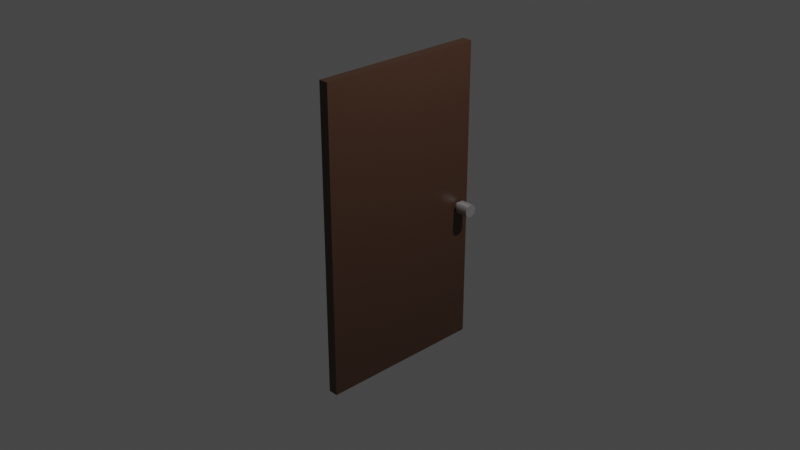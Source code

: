 # Source: door.blend  (saved by Blender 2.90.8; exported with 4.5.12 LTS)
import bpy
from mathutils import Matrix  # noqa: F401  (used for matrix-valued properties, if any)

bpy.ops.wm.read_factory_settings(use_empty=True)
scene = bpy.context.scene
scene.name = 'Scene'

# ---- collections
col_collection = bpy.data.collections.new('Collection'); scene.collection.children.link(col_collection)

# ---- materials (node trees are filled in below, after node groups)
mat_material_001 = bpy.data.materials.new('Material.001')
mat_material_001.use_transparent_shadow = False
mat_material = bpy.data.materials.new('Material')
mat_material.alpha_threshold = 0.0
mat_material.use_transparent_shadow = False
mat_material.line_color = (0.0, 0.0, 0.0, 1.0)

# ---- material node trees
mat_material_001.use_nodes = True; mat_material_001.node_tree.nodes.clear()
_N = mat_material_001.node_tree.nodes; _L = mat_material_001.node_tree.links
n0 = _N.new('ShaderNodeBsdfPrincipled'); n0.name = 'Principled BSDF'; n0.location = (10, 300)
n0.distribution = 'GGX'
n0.subsurface_method = 'BURLEY'
n0.inputs[0].default_value = (0.6075, 0.6075, 0.6075, 1.0)
n0.inputs[1].default_value = 0.7953
n0.inputs[3].default_value = 1.45
n0.inputs[27].default_value = (0.0, 0.0, 0.0, 1.0)
n0.inputs[28].default_value = 1.0
n1 = _N.new('ShaderNodeOutputMaterial'); n1.name = 'Material Output'; n1.location = (300, 300)
_L.new(n0.outputs[0], n1.inputs[0])
n1.is_active_output = True
mat_material.use_nodes = True; mat_material.node_tree.nodes.clear()
_N = mat_material.node_tree.nodes; _L = mat_material.node_tree.links
n0 = _N.new('ShaderNodeOutputMaterial'); n0.name = 'Material Output'; n0.location = (300, 300)
n1 = _N.new('ShaderNodeBsdfPrincipled'); n1.name = 'Principled BSDF'; n1.location = (10, 300)
n1.distribution = 'GGX'
n1.subsurface_method = 'BURLEY'
n1.inputs[0].default_value = (0.07036, 0.03355, 0.01976, 1.0)
n1.inputs[2].default_value = 0.4
n1.inputs[3].default_value = 1.45
n1.inputs[27].default_value = (0.0, 0.0, 0.0, 1.0)
n1.inputs[28].default_value = 1.0
_L.new(n1.outputs[0], n0.inputs[0])
n0.is_active_output = True

# ---- world
world_world = bpy.data.worlds.new('World'); scene.world = world_world
world_world.use_nodes = True; world_world.node_tree.nodes.clear()
_N = world_world.node_tree.nodes; _L = world_world.node_tree.links
n0 = _N.new('ShaderNodeOutputWorld'); n0.name = 'World Output'; n0.location = (300, 300)
n1 = _N.new('ShaderNodeBackground'); n1.name = 'Background'; n1.location = (10, 300)
n1.inputs[0].default_value = (0.05088, 0.05088, 0.05088, 1.0)
_L.new(n1.outputs[0], n0.inputs[0])
n0.is_active_output = True
world_world.color = (0.05088, 0.05088, 0.05088)
world_world.use_sun_shadow = False
world_world.sun_shadow_jitter_overblur = 0.0

# ---- cameras
cam_camera = bpy.data.cameras.new('Camera')
cam_camera.clip_end = 100.0
cam_camera.ortho_scale = 7.314

# ---- lights
light_light = bpy.data.lights.new('Light', 'POINT')
light_light.transmission_factor = 0.0
light_light.energy = 1000.0
light_light.shadow_soft_size = 0.1
light_light.shadow_maximum_resolution = 0.006
light_light.use_absolute_resolution = True

# ---- meshes
me_cylinder = bpy.data.meshes.new('Cylinder')
me_cylinder.from_pydata([(-1.37e-07, 0.6413, -1.0), (0.0, 1.0, 1.0), (0.1251, 0.629, -1.0), (0.1951, 0.9808, 1.0), (0.2454, 0.5925, -1.0), (0.3827, 0.9239, 1.0), (0.3563, 0.5332, -1.0), (0.5556, 0.8315, 1.0), (0.4535, 0.4535, -1.0), (0.7071, 0.7071, 1.0), (0.5332, 0.3563, -1.0), (0.8315, 0.5556, 1.0), (0.5925, 0.2454, -1.0), (0.9239, 0.3827, 1.0), (0.629, 0.1251, -1.0), (0.9808, 0.1951, 1.0), (0.6413, 2.045e-08, -1.0), (1.0, 7.55e-08, 1.0), (0.629, -0.1251, -1.0), (0.9808, -0.1951, 1.0), (0.5925, -0.2454, -1.0), (0.9239, -0.3827, 1.0), (0.5332, -0.3563, -1.0), (0.8315, -0.5556, 1.0), (0.4535, -0.4535, -1.0), (0.7071, -0.7071, 1.0), (0.3563, -0.5332, -1.0), (0.5556, -0.8315, 1.0), (0.2454, -0.5925, -1.0), (0.3827, -0.9239, 1.0), (0.1251, -0.629, -1.0), (0.1951, -0.9808, 1.0), (-2.157e-07, -0.6413, -1.0), (-3.258e-07, -1.0, 1.0), (-0.1251, -0.629, -1.0), (-0.1951, -0.9808, 1.0), (-0.2454, -0.5925, -1.0), (-0.3827, -0.9239, 1.0), (-0.3563, -0.5332, -1.0), (-0.5556, -0.8315, 1.0), (-0.4535, -0.4535, -1.0), (-0.7071, -0.7071, 1.0), (-0.5332, -0.3563, -1.0), (-0.8315, -0.5556, 1.0), (-0.5925, -0.2454, -1.0), (-0.9239, -0.3827, 1.0), (-0.629, -0.1251, -1.0), (-0.9808, -0.1951, 1.0), (-0.6413, 6.38e-07, -1.0), (-1.0, 9.656e-07, 1.0), (-0.629, 0.1251, -1.0), (-0.9808, 0.1951, 1.0), (-0.5925, 0.2454, -1.0), (-0.9239, 0.3827, 1.0), (-0.5332, 0.3563, -1.0), (-0.8315, 0.5556, 1.0), (-0.4535, 0.4535, -1.0), (-0.7071, 0.7071, 1.0), (-0.3563, 0.5332, -1.0), (-0.5556, 0.8315, 1.0), (-0.2454, 0.5925, -1.0), (-0.3827, 0.9239, 1.0), (-0.1251, 0.629, -1.0), (-0.1951, 0.9808, 1.0), (0.0, 1.0, -1.0), (0.1951, 0.9808, -1.0), (0.3827, 0.9239, -1.0), (0.5556, 0.8315, -1.0), (0.7071, 0.7071, -1.0), (0.8315, 0.5556, -1.0), (0.9239, 0.3827, -1.0), (0.9808, 0.1951, -1.0), (1.0, 7.55e-08, -1.0), (0.9808, -0.1951, -1.0), (0.9239, -0.3827, -1.0), (0.8315, -0.5556, -1.0), (0.7071, -0.7071, -1.0), (0.5556, -0.8315, -1.0), (0.3827, -0.9239, -1.0), (0.1951, -0.9808, -1.0), (-3.258e-07, -1.0, -1.0), (-0.1951, -0.9808, -1.0), (-0.3827, -0.9239, -1.0), (-0.5556, -0.8315, -1.0), (-0.7071, -0.7071, -1.0), (-0.8315, -0.5556, -1.0), (-0.9239, -0.3827, -1.0), (-0.9808, -0.1951, -1.0), (-1.0, 9.656e-07, -1.0), (-0.9808, 0.1951, -1.0), (-0.9239, 0.3827, -1.0), (-0.8315, 0.5556, -1.0), (-0.7071, 0.7071, -1.0), (-0.5556, 0.8315, -1.0), (-0.3827, 0.9239, -1.0), (-0.1951, 0.9808, -1.0), (-4.43e-08, 0.6413, -2.33), (0.1251, 0.629, -2.33), (0.2454, 0.5925, -2.33), (0.3563, 0.5332, -2.33), (0.4535, 0.4535, -2.33), (0.5332, 0.3563, -2.33), (0.5925, 0.2454, -2.33), (0.629, 0.1251, -2.33), (0.6413, 2.045e-08, -2.33), (0.629, -0.1251, -2.33), (0.5925, -0.2454, -2.33), (0.5332, -0.3563, -2.33), (0.4535, -0.4535, -2.33), (0.3563, -0.5332, -2.33), (0.2454, -0.5925, -2.33), (0.1251, -0.629, -2.33), (-1.231e-07, -0.6413, -2.33), (-0.1251, -0.629, -2.33), (-0.2454, -0.5925, -2.33), (-0.3563, -0.5332, -2.33), (-0.4535, -0.4535, -2.33), (-0.5332, -0.3563, -2.33), (-0.5925, -0.2454, -2.33), (-0.629, -0.1251, -2.33), (-0.6413, 6.38e-07, -2.33), (-0.629, 0.1251, -2.33), (-0.5925, 0.2454, -2.33), (-0.5332, 0.3563, -2.33), (-0.4535, 0.4535, -2.33), (-0.3563, 0.5332, -2.33), (-0.2454, 0.5925, -2.33), (-0.1251, 0.629, -2.33), (-25.47, 1.72, -1.493), (22.49, 1.72, -1.493), (-25.47, -24.88, -1.493), (22.49, -24.88, -1.493), (-25.47, 1.72, -3.022), (22.49, 1.72, -3.022), (-25.47, -24.88, -3.022), (22.49, -24.88, -3.022), (-4.592e-07, -0.6402, -3.946), (-3.222e-07, -1.001, -5.945), (0.1251, -0.6279, -3.946), (0.1951, -0.9819, -5.945), (0.2454, -0.5914, -3.946), (0.3827, -0.925, -5.945), (0.3563, -0.5321, -3.946), (0.5556, -0.8326, -5.945), (0.4535, -0.4524, -3.946), (0.7071, -0.7082, -5.946), (0.5332, -0.3552, -3.946), (0.8315, -0.5567, -5.946), (0.5925, -0.2443, -3.946), (0.9239, -0.3838, -5.946), (0.629, -0.124, -3.946), (0.9808, -0.1962, -5.946), (0.6413, 0.001114, -3.946), (1.0, -0.001112, -5.946), (0.629, 0.1262, -3.947), (0.9808, 0.194, -5.947), (0.5925, 0.2465, -3.947), (0.9239, 0.3816, -5.947), (0.5332, 0.3574, -3.947), (0.8315, 0.5545, -5.947), (0.4535, 0.4546, -3.947), (0.7071, 0.706, -5.947), (0.3563, 0.5343, -3.947), (0.5556, 0.8304, -5.947), (0.2454, 0.5936, -3.947), (0.3827, 0.9228, -5.947), (0.1251, 0.6301, -3.947), (0.1951, 0.9797, -5.947), (-5.38e-07, 0.6424, -3.947), (-6.481e-07, 0.9989, -5.947), (-0.1251, 0.6301, -3.947), (-0.1951, 0.9797, -5.947), (-0.2454, 0.5936, -3.947), (-0.3827, 0.9228, -5.947), (-0.3563, 0.5343, -3.947), (-0.5556, 0.8304, -5.947), (-0.4535, 0.4546, -3.947), (-0.7071, 0.706, -5.947), (-0.5332, 0.3574, -3.947), (-0.8315, 0.5545, -5.947), (-0.5925, 0.2465, -3.947), (-0.9239, 0.3816, -5.947), (-0.629, 0.1262, -3.947), (-0.9808, 0.194, -5.947), (-0.6413, 0.001113, -3.946), (-1.0, -0.001113, -5.946), (-0.629, -0.124, -3.946), (-0.9808, -0.1962, -5.946), (-0.5925, -0.2443, -3.946), (-0.9239, -0.3838, -5.946), (-0.5332, -0.3552, -3.946), (-0.8315, -0.5567, -5.946), (-0.4535, -0.4524, -3.946), (-0.7071, -0.7082, -5.946), (-0.3563, -0.5321, -3.946), (-0.5556, -0.8326, -5.945), (-0.2454, -0.5914, -3.946), (-0.3827, -0.925, -5.945), (-0.1251, -0.6279, -3.946), (-0.1951, -0.9819, -5.945), (-3.222e-07, -0.9989, -3.945), (0.1951, -0.9797, -3.945), (0.3827, -0.9228, -3.945), (0.5556, -0.8304, -3.945), (0.7071, -0.706, -3.946), (0.8315, -0.5545, -3.946), (0.9239, -0.3816, -3.946), (0.9808, -0.194, -3.946), (1.0, 0.001114, -3.946), (0.9808, 0.1962, -3.947), (0.9239, 0.3838, -3.947), (0.8315, 0.5567, -3.947), (0.7071, 0.7082, -3.947), (0.5556, 0.8326, -3.947), (0.3827, 0.925, -3.947), (0.1951, 0.9819, -3.947), (-6.481e-07, 1.001, -3.947), (-0.1951, 0.9819, -3.947), (-0.3827, 0.925, -3.947), (-0.5556, 0.8326, -3.947), (-0.7071, 0.7082, -3.947), (-0.8315, 0.5567, -3.947), (-0.9239, 0.3838, -3.947), (-0.9808, 0.1962, -3.947), (-1.0, 0.001113, -3.946), (-0.9808, -0.194, -3.946), (-0.9239, -0.3816, -3.946), (-0.8315, -0.5545, -3.946), (-0.7071, -0.706, -3.946), (-0.5556, -0.8304, -3.945), (-0.3827, -0.9228, -3.945), (-0.1951, -0.9797, -3.945), (-3.665e-07, -0.6387, -2.615), (0.1251, -0.6264, -2.615), (0.2454, -0.5899, -2.615), (0.3563, -0.5306, -2.615), (0.4535, -0.4509, -2.615), (0.5332, -0.3537, -2.616), (0.5925, -0.2428, -2.616), (0.629, -0.1225, -2.616), (0.6413, 0.002594, -2.616), (0.629, 0.1277, -2.616), (0.5925, 0.248, -2.616), (0.5332, 0.3589, -2.616), (0.4535, 0.4561, -2.616), (0.3563, 0.5358, -2.616), (0.2454, 0.5951, -2.617), (0.1251, 0.6316, -2.617), (-4.453e-07, 0.6439, -2.617), (-0.1251, 0.6316, -2.617), (-0.2454, 0.5951, -2.617), (-0.3563, 0.5358, -2.616), (-0.4535, 0.4561, -2.616), (-0.5332, 0.3589, -2.616), (-0.5925, 0.248, -2.616), (-0.629, 0.1277, -2.616), (-0.6413, 0.002594, -2.616), (-0.629, -0.1225, -2.616), (-0.5925, -0.2428, -2.616), (-0.5332, -0.3537, -2.616), (-0.4535, -0.4509, -2.615), (-0.3563, -0.5306, -2.615), (-0.2454, -0.5899, -2.615), (-0.1251, -0.6264, -2.615)], [], [(64, 1, 3, 65), (65, 3, 5, 66), (66, 5, 7, 67), (67, 7, 9, 68), (68, 9, 11, 69), (69, 11, 13, 70), (70, 13, 15, 71), (71, 15, 17, 72), (72, 17, 19, 73), (73, 19, 21, 74), (74, 21, 23, 75), (75, 23, 25, 76), (76, 25, 27, 77), (77, 27, 29, 78), (78, 29, 31, 79), (79, 31, 33, 80), (80, 33, 35, 81), (81, 35, 37, 82), (82, 37, 39, 83), (83, 39, 41, 84), (84, 41, 43, 85), (85, 43, 45, 86), (86, 45, 47, 87), (87, 47, 49, 88), (88, 49, 51, 89), (89, 51, 53, 90), (90, 53, 55, 91), (91, 55, 57, 92), (92, 57, 59, 93), (93, 59, 61, 94), (3, 1, 63, 61, 59, 57, 55, 53, 51, 49, 47, 45, 43, 41, 39, 37, 35, 33, 31, 29, 27, 25, 23, 21, 19, 17, 15, 13, 11, 9, 7, 5), (94, 61, 63, 95), (95, 63, 1, 64), (62, 0, 96, 127), (2, 0, 64, 65), (4, 2, 65, 66), (6, 4, 66, 67), (8, 6, 67, 68), (10, 8, 68, 69), (12, 10, 69, 70), (14, 12, 70, 71), (16, 14, 71, 72), (18, 16, 72, 73), (20, 18, 73, 74), (22, 20, 74, 75), (24, 22, 75, 76), (26, 24, 76, 77), (28, 26, 77, 78), (30, 28, 78, 79), (32, 30, 79, 80), (34, 32, 80, 81), (36, 34, 81, 82), (38, 36, 82, 83), (40, 38, 83, 84), (42, 40, 84, 85), (44, 42, 85, 86), (46, 44, 86, 87), (48, 46, 87, 88), (50, 48, 88, 89), (52, 50, 89, 90), (54, 52, 90, 91), (56, 54, 91, 92), (58, 56, 92, 93), (60, 58, 93, 94), (62, 60, 94, 95), (0, 62, 95, 64), (96, 97, 98, 99, 100, 101, 102, 103, 104, 105, 106, 107, 108, 109, 110, 111, 112, 113, 114, 115, 116, 117, 118, 119, 120, 121, 122, 123, 124, 125, 126, 127), (36, 38, 115, 114), (10, 12, 102, 101), (38, 40, 116, 115), (12, 14, 103, 102), (40, 42, 117, 116), (14, 16, 104, 103), (42, 44, 118, 117), (16, 18, 105, 104), (44, 46, 119, 118), (18, 20, 106, 105), (46, 48, 120, 119), (20, 22, 107, 106), (48, 50, 121, 120), (22, 24, 108, 107), (50, 52, 122, 121), (24, 26, 109, 108), (52, 54, 123, 122), (26, 28, 110, 109), (0, 2, 97, 96), (54, 56, 124, 123), (28, 30, 111, 110), (2, 4, 98, 97), (56, 58, 125, 124), (30, 32, 112, 111), (4, 6, 99, 98), (58, 60, 126, 125), (32, 34, 113, 112), (6, 8, 100, 99), (60, 62, 127, 126), (34, 36, 114, 113), (8, 10, 101, 100), (128, 132, 134, 130), (131, 130, 134, 135), (135, 134, 132, 133), (133, 129, 131, 135), (129, 128, 130, 131), (133, 132, 128, 129), (200, 137, 139, 201), (201, 139, 141, 202), (202, 141, 143, 203), (203, 143, 145, 204), (204, 145, 147, 205), (205, 147, 149, 206), (206, 149, 151, 207), (207, 151, 153, 208), (208, 153, 155, 209), (209, 155, 157, 210), (210, 157, 159, 211), (211, 159, 161, 212), (212, 161, 163, 213), (213, 163, 165, 214), (214, 165, 167, 215), (215, 167, 169, 216), (216, 169, 171, 217), (217, 171, 173, 218), (218, 173, 175, 219), (219, 175, 177, 220), (220, 177, 179, 221), (221, 179, 181, 222), (222, 181, 183, 223), (223, 183, 185, 224), (224, 185, 187, 225), (225, 187, 189, 226), (226, 189, 191, 227), (227, 191, 193, 228), (228, 193, 195, 229), (229, 195, 197, 230), (139, 137, 199, 197, 195, 193, 191, 189, 187, 185, 183, 181, 179, 177, 175, 173, 171, 169, 167, 165, 163, 161, 159, 157, 155, 153, 151, 149, 147, 145, 143, 141), (230, 197, 199, 231), (231, 199, 137, 200), (198, 136, 232, 263), (138, 136, 200, 201), (140, 138, 201, 202), (142, 140, 202, 203), (144, 142, 203, 204), (146, 144, 204, 205), (148, 146, 205, 206), (150, 148, 206, 207), (152, 150, 207, 208), (154, 152, 208, 209), (156, 154, 209, 210), (158, 156, 210, 211), (160, 158, 211, 212), (162, 160, 212, 213), (164, 162, 213, 214), (166, 164, 214, 215), (168, 166, 215, 216), (170, 168, 216, 217), (172, 170, 217, 218), (174, 172, 218, 219), (176, 174, 219, 220), (178, 176, 220, 221), (180, 178, 221, 222), (182, 180, 222, 223), (184, 182, 223, 224), (186, 184, 224, 225), (188, 186, 225, 226), (190, 188, 226, 227), (192, 190, 227, 228), (194, 192, 228, 229), (196, 194, 229, 230), (198, 196, 230, 231), (136, 198, 231, 200), (232, 233, 234, 235, 236, 237, 238, 239, 240, 241, 242, 243, 244, 245, 246, 247, 248, 249, 250, 251, 252, 253, 254, 255, 256, 257, 258, 259, 260, 261, 262, 263), (172, 174, 251, 250), (146, 148, 238, 237), (174, 176, 252, 251), (148, 150, 239, 238), (176, 178, 253, 252), (150, 152, 240, 239), (178, 180, 254, 253), (152, 154, 241, 240), (180, 182, 255, 254), (154, 156, 242, 241), (182, 184, 256, 255), (156, 158, 243, 242), (184, 186, 257, 256), (158, 160, 244, 243), (186, 188, 258, 257), (160, 162, 245, 244), (188, 190, 259, 258), (162, 164, 246, 245), (136, 138, 233, 232), (190, 192, 260, 259), (164, 166, 247, 246), (138, 140, 234, 233), (192, 194, 261, 260), (166, 168, 248, 247), (140, 142, 235, 234), (194, 196, 262, 261), (168, 170, 249, 248), (142, 144, 236, 235), (196, 198, 263, 262), (170, 172, 250, 249), (144, 146, 237, 236)])
me_cylinder.polygons.foreach_set('material_index', [0, 0, 0, 0, 0, 0, 0, 0, 0, 0, 0, 0, 0, 0, 0, 0, 0, 0, 0, 0, 0, 0, 0, 0, 0, 0, 0, 0, 0, 0, 0, 0, 0, 0, 0, 0, 0, 0, 0, 0, 0, 0, 0, 0, 0, 0, 0, 0, 0, 0, 0, 0, 0, 0, 0, 0, 0, 0, 0, 0, 0, 0, 0, 0, 0, 0, 0, 0, 0, 0, 0, 0, 0, 0, 0, 0, 0, 0, 0, 0, 0, 0, 0, 0, 0, 0, 0, 0, 0, 0, 0, 0, 0, 0, 0, 0, 0, 0, 1, 1, 1, 1, 1, 1, 0, 0, 0, 0, 0, 0, 0, 0, 0, 0, 0, 0, 0, 0, 0, 0, 0, 0, 0, 0, 0, 0, 0, 0, 0, 0, 0, 0, 0, 0, 0, 0, 0, 0, 0, 0, 0, 0, 0, 0, 0, 0, 0, 0, 0, 0, 0, 0, 0, 0, 0, 0, 0, 0, 0, 0, 0, 0, 0, 0, 0, 0, 0, 0, 0, 0, 0, 0, 0, 0, 0, 0, 0, 0, 0, 0, 0, 0, 0, 0, 0, 0, 0, 0, 0, 0, 0, 0, 0, 0, 0, 0, 0, 0, 0, 0, 0, 0])
_uv = me_cylinder.uv_layers.new(name='UVMap')
_uv.uv.foreach_set('vector', [1.0, 0.5, 1.0, 1.0, 0.9688, 1.0, 0.9688, 0.5, 0.9688, 0.5, 0.9688, 1.0, 0.9375, 1.0, 0.9375, 0.5, 0.9375, 0.5, 0.9375, 1.0, 0.9062, 1.0, 0.9062, 0.5, 0.9062, 0.5, 0.9062, 1.0, 0.875, 1.0, 0.875, 0.5, 0.875, 0.5, 0.875, 1.0, 0.8438, 1.0, 0.8438, 0.5, 0.8438, 0.5, 0.8438, 1.0, 0.8125, 1.0, 0.8125, 0.5, 0.8125, 0.5, 0.8125, 1.0, 0.7812, 1.0, 0.7812, 0.5, 0.7812, 0.5, 0.7812, 1.0, 0.75, 1.0, 0.75, 0.5, 0.75, 0.5, 0.75, 1.0, 0.7188, 1.0, 0.7188, 0.5, 0.7188, 0.5, 0.7188, 1.0, 0.6875, 1.0, 0.6875, 0.5, 0.6875, 0.5, 0.6875, 1.0, 0.6562, 1.0, 0.6562, 0.5, 0.6562, 0.5, 0.6562, 1.0, 0.625, 1.0, 0.625, 0.5, 0.625, 0.5, 0.625, 1.0, 0.5938, 1.0, 0.5938, 0.5, 0.5938, 0.5, 0.5938, 1.0, 0.5625, 1.0, 0.5625, 0.5, 0.5625, 0.5, 0.5625, 1.0, 0.5312, 1.0, 0.5312, 0.5, 0.5312, 0.5, 0.5312, 1.0, 0.5, 1.0, 0.5, 0.5, 0.5, 0.5, 0.5, 1.0, 0.4688, 1.0, 0.4688, 0.5, 0.4688, 0.5, 0.4688, 1.0, 0.4375, 1.0, 0.4375, 0.5, 0.4375, 0.5, 0.4375, 1.0, 0.4062, 1.0, 0.4062, 0.5, 0.4062, 0.5, 0.4062, 1.0, 0.375, 1.0, 0.375, 0.5, 0.375, 0.5, 0.375, 1.0, 0.3438, 1.0, 0.3438, 0.5, 0.3438, 0.5, 0.3438, 1.0, 0.3125, 1.0, 0.3125, 0.5, 0.3125, 0.5, 0.3125, 1.0, 0.2812, 1.0, 0.2812, 0.5, 0.2812, 0.5, 0.2812, 1.0, 0.25, 1.0, 0.25, 0.5, 0.25, 0.5, 0.25, 1.0, 0.2188, 1.0, 0.2188, 0.5, 0.2188, 0.5, 0.2188, 1.0, 0.1875, 1.0, 0.1875, 0.5, 0.1875, 0.5, 0.1875, 1.0, 0.1562, 1.0, 0.1562, 0.5, 0.1562, 0.5, 0.1562, 1.0, 0.125, 1.0, 0.125, 0.5, 0.125, 0.5, 0.125, 1.0, 0.09375, 1.0, 0.09375, 0.5, 0.09375, 0.5, 0.09375, 1.0, 0.0625, 1.0, 0.0625, 0.5, 0.2968, 0.4854, 0.25, 0.49, 0.2032, 0.4854, 0.1582, 0.4717, 0.1167, 0.4496, 0.08029, 0.4197, 0.05045, 0.3833, 0.02827, 0.3418, 0.01461, 0.2968, 0.01, 0.25, 0.01461, 0.2032, 0.02827, 0.1582, 0.05045, 0.1167, 0.08029, 0.08029, 0.1167, 0.05045, 0.1582, 0.02827, 0.2032, 0.01461, 0.25, 0.01, 0.2968, 0.01461, 0.3418, 0.02827, 0.3833, 0.05045, 0.4197, 0.08029, 0.4496, 0.1167, 0.4717, 0.1582, 0.4854, 0.2032, 0.49, 0.25, 0.4854, 0.2968, 0.4717, 0.3418, 0.4496, 0.3833, 0.4197, 0.4197, 0.3833, 0.4496, 0.3418, 0.4717, 0.0625, 0.5, 0.0625, 1.0, 0.03125, 1.0, 0.03125, 0.5, 0.03125, 0.5, 0.03125, 1.0, 0.0, 1.0, 0.0, 0.5, 0.72, 0.401, 0.75, 0.4039, 0.75, 0.4039, 0.72, 0.401, 0.78, 0.401, 0.75, 0.4039, 0.75, 0.49, 0.7968, 0.4854, 0.8089, 0.3922, 0.78, 0.401, 0.7968, 0.4854, 0.8418, 0.4717, 0.8355, 0.378, 0.8089, 0.3922, 0.8418, 0.4717, 0.8833, 0.4496, 0.8588, 0.3588, 0.8355, 0.378, 0.8833, 0.4496, 0.9197, 0.4197, 0.878, 0.3355, 0.8588, 0.3588, 0.9197, 0.4197, 0.9496, 0.3833, 0.8922, 0.3089, 0.878, 0.3355, 0.9496, 0.3833, 0.9717, 0.3418, 0.901, 0.28, 0.8922, 0.3089, 0.9717, 0.3418, 0.9854, 0.2968, 0.9039, 0.25, 0.901, 0.28, 0.9854, 0.2968, 0.99, 0.25, 0.901, 0.22, 0.9039, 0.25, 0.99, 0.25, 0.9854, 0.2032, 0.8922, 0.1911, 0.901, 0.22, 0.9854, 0.2032, 0.9717, 0.1582, 0.878, 0.1645, 0.8922, 0.1911, 0.9717, 0.1582, 0.9496, 0.1167, 0.8588, 0.1412, 0.878, 0.1645, 0.9496, 0.1167, 0.9197, 0.08029, 0.8355, 0.122, 0.8588, 0.1412, 0.9197, 0.08029, 0.8833, 0.05045, 0.8089, 0.1078, 0.8355, 0.122, 0.8833, 0.05045, 0.8418, 0.02827, 0.78, 0.09904, 0.8089, 0.1078, 0.8418, 0.02827, 0.7968, 0.01461, 0.75, 0.09609, 0.78, 0.09904, 0.7968, 0.01461, 0.75, 0.01, 0.72, 0.09904, 0.75, 0.09609, 0.75, 0.01, 0.7032, 0.01461, 0.6911, 0.1078, 0.72, 0.09904, 0.7032, 0.01461, 0.6582, 0.02827, 0.6645, 0.122, 0.6911, 0.1078, 0.6582, 0.02827, 0.6167, 0.05045, 0.6412, 0.1412, 0.6645, 0.122, 0.6167, 0.05045, 0.5803, 0.08029, 0.622, 0.1645, 0.6412, 0.1412, 0.5803, 0.08029, 0.5504, 0.1167, 0.6078, 0.1911, 0.622, 0.1645, 0.5504, 0.1167, 0.5283, 0.1582, 0.599, 0.22, 0.6078, 0.1911, 0.5283, 0.1582, 0.5146, 0.2032, 0.5961, 0.25, 0.599, 0.22, 0.5146, 0.2032, 0.51, 0.25, 0.599, 0.28, 0.5961, 0.25, 0.51, 0.25, 0.5146, 0.2968, 0.6078, 0.3089, 0.599, 0.28, 0.5146, 0.2968, 0.5283, 0.3418, 0.622, 0.3355, 0.6078, 0.3089, 0.5283, 0.3418, 0.5504, 0.3833, 0.6412, 0.3588, 0.622, 0.3355, 0.5504, 0.3833, 0.5803, 0.4197, 0.6645, 0.378, 0.6412, 0.3588, 0.5803, 0.4197, 0.6167, 0.4496, 0.6911, 0.3922, 0.6645, 0.378, 0.6167, 0.4496, 0.6582, 0.4717, 0.72, 0.401, 0.6911, 0.3922, 0.6582, 0.4717, 0.7032, 0.4854, 0.75, 0.4039, 0.72, 0.401, 0.7032, 0.4854, 0.75, 0.49, 0.75, 0.4039, 0.78, 0.401, 0.8089, 0.3922, 0.8355, 0.378, 0.8588, 0.3588, 0.878, 0.3355, 0.8922, 0.3089, 0.901, 0.28, 0.9039, 0.25, 0.901, 0.22, 0.8922, 0.1911, 0.878, 0.1645, 0.8588, 0.1412, 0.8355, 0.122, 0.8089, 0.1078, 0.78, 0.09904, 0.75, 0.09609, 0.72, 0.09904, 0.6911, 0.1078, 0.6645, 0.122, 0.6412, 0.1412, 0.622, 0.1645, 0.6078, 0.1911, 0.599, 0.22, 0.5961, 0.25, 0.599, 0.28, 0.6078, 0.3089, 0.622, 0.3355, 0.6412, 0.3588, 0.6645, 0.378, 0.6911, 0.3922, 0.72, 0.401, 0.6911, 0.1078, 0.6645, 0.122, 0.6645, 0.122, 0.6911, 0.1078, 0.878, 0.3355, 0.8922, 0.3089, 0.8922, 0.3089, 0.878, 0.3355, 0.6645, 0.122, 0.6412, 0.1412, 0.6412, 0.1412, 0.6645, 0.122, 0.8922, 0.3089, 0.901, 0.28, 0.901, 0.28, 0.8922, 0.3089, 0.6412, 0.1412, 0.622, 0.1645, 0.622, 0.1645, 0.6412, 0.1412, 0.901, 0.28, 0.9039, 0.25, 0.9039, 0.25, 0.901, 0.28, 0.622, 0.1645, 0.6078, 0.1911, 0.6078, 0.1911, 0.622, 0.1645, 0.9039, 0.25, 0.901, 0.22, 0.901, 0.22, 0.9039, 0.25, 0.6078, 0.1911, 0.599, 0.22, 0.599, 0.22, 0.6078, 0.1911, 0.901, 0.22, 0.8922, 0.1911, 0.8922, 0.1911, 0.901, 0.22, 0.599, 0.22, 0.5961, 0.25, 0.5961, 0.25, 0.599, 0.22, 0.8922, 0.1911, 0.878, 0.1645, 0.878, 0.1645, 0.8922, 0.1911, 0.5961, 0.25, 0.599, 0.28, 0.599, 0.28, 0.5961, 0.25, 0.878, 0.1645, 0.8588, 0.1412, 0.8588, 0.1412, 0.878, 0.1645, 0.599, 0.28, 0.6078, 0.3089, 0.6078, 0.3089, 0.599, 0.28, 0.8588, 0.1412, 0.8355, 0.122, 0.8355, 0.122, 0.8588, 0.1412, 0.6078, 0.3089, 0.622, 0.3355, 0.622, 0.3355, 0.6078, 0.3089, 0.8355, 0.122, 0.8089, 0.1078, 0.8089, 0.1078, 0.8355, 0.122, 0.75, 0.4039, 0.78, 0.401, 0.78, 0.401, 0.75, 0.4039, 0.622, 0.3355, 0.6412, 0.3588, 0.6412, 0.3588, 0.622, 0.3355, 0.8089, 0.1078, 0.78, 0.09904, 0.78, 0.09904, 0.8089, 0.1078, 0.78, 0.401, 0.8089, 0.3922, 0.8089, 0.3922, 0.78, 0.401, 0.6412, 0.3588, 0.6645, 0.378, 0.6645, 0.378, 0.6412, 0.3588, 0.78, 0.09904, 0.75, 0.09609, 0.75, 0.09609, 0.78, 0.09904, 0.8089, 0.3922, 0.8355, 0.378, 0.8355, 0.378, 0.8089, 0.3922, 0.6645, 0.378, 0.6911, 0.3922, 0.6911, 0.3922, 0.6645, 0.378, 0.75, 0.09609, 0.72, 0.09904, 0.72, 0.09904, 0.75, 0.09609, 0.8355, 0.378, 0.8588, 0.3588, 0.8588, 0.3588, 0.8355, 0.378, 0.6911, 0.3922, 0.72, 0.401, 0.72, 0.401, 0.6911, 0.3922, 0.72, 0.09904, 0.6911, 0.1078, 0.6911, 0.1078, 0.72, 0.09904, 0.8588, 0.3588, 0.878, 0.3355, 0.878, 0.3355, 0.8588, 0.3588, 0.625, 0.5, 0.875, 0.5, 0.875, 0.75, 0.625, 0.75, 0.375, 0.75, 0.625, 0.75, 0.625, 1.0, 0.375, 1.0, 0.375, 0.0, 0.625, 0.0, 0.625, 0.25, 0.375, 0.25, 0.125, 0.5, 0.375, 0.5, 0.375, 0.75, 0.125, 0.75, 0.375, 0.5, 0.625, 0.5, 0.625, 0.75, 0.375, 0.75, 0.375, 0.25, 0.625, 0.25, 0.625, 0.5, 0.375, 0.5, 1.0, 0.5, 1.0, 1.0, 0.9688, 1.0, 0.9688, 0.5, 0.9688, 0.5, 0.9688, 1.0, 0.9375, 1.0, 0.9375, 0.5, 0.9375, 0.5, 0.9375, 1.0, 0.9062, 1.0, 0.9062, 0.5, 0.9062, 0.5, 0.9062, 1.0, 0.875, 1.0, 0.875, 0.5, 0.875, 0.5, 0.875, 1.0, 0.8438, 1.0, 0.8438, 0.5, 0.8438, 0.5, 0.8438, 1.0, 0.8125, 1.0, 0.8125, 0.5, 0.8125, 0.5, 0.8125, 1.0, 0.7812, 1.0, 0.7812, 0.5, 0.7812, 0.5, 0.7812, 1.0, 0.75, 1.0, 0.75, 0.5, 0.75, 0.5, 0.75, 1.0, 0.7188, 1.0, 0.7188, 0.5, 0.7188, 0.5, 0.7188, 1.0, 0.6875, 1.0, 0.6875, 0.5, 0.6875, 0.5, 0.6875, 1.0, 0.6562, 1.0, 0.6562, 0.5, 0.6562, 0.5, 0.6562, 1.0, 0.625, 1.0, 0.625, 0.5, 0.625, 0.5, 0.625, 1.0, 0.5938, 1.0, 0.5938, 0.5, 0.5938, 0.5, 0.5938, 1.0, 0.5625, 1.0, 0.5625, 0.5, 0.5625, 0.5, 0.5625, 1.0, 0.5312, 1.0, 0.5312, 0.5, 0.5312, 0.5, 0.5312, 1.0, 0.5, 1.0, 0.5, 0.5, 0.5, 0.5, 0.5, 1.0, 0.4688, 1.0, 0.4688, 0.5, 0.4688, 0.5, 0.4688, 1.0, 0.4375, 1.0, 0.4375, 0.5, 0.4375, 0.5, 0.4375, 1.0, 0.4062, 1.0, 0.4062, 0.5, 0.4062, 0.5, 0.4062, 1.0, 0.375, 1.0, 0.375, 0.5, 0.375, 0.5, 0.375, 1.0, 0.3438, 1.0, 0.3438, 0.5, 0.3438, 0.5, 0.3438, 1.0, 0.3125, 1.0, 0.3125, 0.5, 0.3125, 0.5, 0.3125, 1.0, 0.2812, 1.0, 0.2812, 0.5, 0.2812, 0.5, 0.2812, 1.0, 0.25, 1.0, 0.25, 0.5, 0.25, 0.5, 0.25, 1.0, 0.2188, 1.0, 0.2188, 0.5, 0.2188, 0.5, 0.2188, 1.0, 0.1875, 1.0, 0.1875, 0.5, 0.1875, 0.5, 0.1875, 1.0, 0.1562, 1.0, 0.1562, 0.5, 0.1562, 0.5, 0.1562, 1.0, 0.125, 1.0, 0.125, 0.5, 0.125, 0.5, 0.125, 1.0, 0.09375, 1.0, 0.09375, 0.5, 0.09375, 0.5, 0.09375, 1.0, 0.0625, 1.0, 0.0625, 0.5, 0.2968, 0.4854, 0.25, 0.49, 0.2032, 0.4854, 0.1582, 0.4717, 0.1167, 0.4496, 0.08029, 0.4197, 0.05045, 0.3833, 0.02827, 0.3418, 0.01461, 0.2968, 0.01, 0.25, 0.01461, 0.2032, 0.02827, 0.1582, 0.05045, 0.1167, 0.08029, 0.08029, 0.1167, 0.05045, 0.1582, 0.02827, 0.2032, 0.01461, 0.25, 0.01, 0.2968, 0.01461, 0.3418, 0.02827, 0.3833, 0.05045, 0.4197, 0.08029, 0.4496, 0.1167, 0.4717, 0.1582, 0.4854, 0.2032, 0.49, 0.25, 0.4854, 0.2968, 0.4717, 0.3418, 0.4496, 0.3833, 0.4197, 0.4197, 0.3833, 0.4496, 0.3418, 0.4717, 0.0625, 0.5, 0.0625, 1.0, 0.03125, 1.0, 0.03125, 0.5, 0.03125, 0.5, 0.03125, 1.0, 0.0, 1.0, 0.0, 0.5, 0.72, 0.401, 0.75, 0.4039, 0.75, 0.4039, 0.72, 0.401, 0.78, 0.401, 0.75, 0.4039, 0.75, 0.49, 0.7968, 0.4854, 0.8089, 0.3922, 0.78, 0.401, 0.7968, 0.4854, 0.8418, 0.4717, 0.8355, 0.378, 0.8089, 0.3922, 0.8418, 0.4717, 0.8833, 0.4496, 0.8588, 0.3588, 0.8355, 0.378, 0.8833, 0.4496, 0.9197, 0.4197, 0.878, 0.3355, 0.8588, 0.3588, 0.9197, 0.4197, 0.9496, 0.3833, 0.8922, 0.3089, 0.878, 0.3355, 0.9496, 0.3833, 0.9717, 0.3418, 0.901, 0.28, 0.8922, 0.3089, 0.9717, 0.3418, 0.9854, 0.2968, 0.9039, 0.25, 0.901, 0.28, 0.9854, 0.2968, 0.99, 0.25, 0.901, 0.22, 0.9039, 0.25, 0.99, 0.25, 0.9854, 0.2032, 0.8922, 0.1911, 0.901, 0.22, 0.9854, 0.2032, 0.9717, 0.1582, 0.878, 0.1645, 0.8922, 0.1911, 0.9717, 0.1582, 0.9496, 0.1167, 0.8588, 0.1412, 0.878, 0.1645, 0.9496, 0.1167, 0.9197, 0.08029, 0.8355, 0.122, 0.8588, 0.1412, 0.9197, 0.08029, 0.8833, 0.05045, 0.8089, 0.1078, 0.8355, 0.122, 0.8833, 0.05045, 0.8418, 0.02827, 0.78, 0.09904, 0.8089, 0.1078, 0.8418, 0.02827, 0.7968, 0.01461, 0.75, 0.09609, 0.78, 0.09904, 0.7968, 0.01461, 0.75, 0.01, 0.72, 0.09904, 0.75, 0.09609, 0.75, 0.01, 0.7032, 0.01461, 0.6911, 0.1078, 0.72, 0.09904, 0.7032, 0.01461, 0.6582, 0.02827, 0.6645, 0.122, 0.6911, 0.1078, 0.6582, 0.02827, 0.6167, 0.05045, 0.6412, 0.1412, 0.6645, 0.122, 0.6167, 0.05045, 0.5803, 0.08029, 0.622, 0.1645, 0.6412, 0.1412, 0.5803, 0.08029, 0.5504, 0.1167, 0.6078, 0.1911, 0.622, 0.1645, 0.5504, 0.1167, 0.5283, 0.1582, 0.599, 0.22, 0.6078, 0.1911, 0.5283, 0.1582, 0.5146, 0.2032, 0.5961, 0.25, 0.599, 0.22, 0.5146, 0.2032, 0.51, 0.25, 0.599, 0.28, 0.5961, 0.25, 0.51, 0.25, 0.5146, 0.2968, 0.6078, 0.3089, 0.599, 0.28, 0.5146, 0.2968, 0.5283, 0.3418, 0.622, 0.3355, 0.6078, 0.3089, 0.5283, 0.3418, 0.5504, 0.3833, 0.6412, 0.3588, 0.622, 0.3355, 0.5504, 0.3833, 0.5803, 0.4197, 0.6645, 0.378, 0.6412, 0.3588, 0.5803, 0.4197, 0.6167, 0.4496, 0.6911, 0.3922, 0.6645, 0.378, 0.6167, 0.4496, 0.6582, 0.4717, 0.72, 0.401, 0.6911, 0.3922, 0.6582, 0.4717, 0.7032, 0.4854, 0.75, 0.4039, 0.72, 0.401, 0.7032, 0.4854, 0.75, 0.49, 0.75, 0.4039, 0.78, 0.401, 0.8089, 0.3922, 0.8355, 0.378, 0.8588, 0.3588, 0.878, 0.3355, 0.8922, 0.3089, 0.901, 0.28, 0.9039, 0.25, 0.901, 0.22, 0.8922, 0.1911, 0.878, 0.1645, 0.8588, 0.1412, 0.8355, 0.122, 0.8089, 0.1078, 0.78, 0.09904, 0.75, 0.09609, 0.72, 0.09904, 0.6911, 0.1078, 0.6645, 0.122, 0.6412, 0.1412, 0.622, 0.1645, 0.6078, 0.1911, 0.599, 0.22, 0.5961, 0.25, 0.599, 0.28, 0.6078, 0.3089, 0.622, 0.3355, 0.6412, 0.3588, 0.6645, 0.378, 0.6911, 0.3922, 0.72, 0.401, 0.6911, 0.1078, 0.6645, 0.122, 0.6645, 0.122, 0.6911, 0.1078, 0.878, 0.3355, 0.8922, 0.3089, 0.8922, 0.3089, 0.878, 0.3355, 0.6645, 0.122, 0.6412, 0.1412, 0.6412, 0.1412, 0.6645, 0.122, 0.8922, 0.3089, 0.901, 0.28, 0.901, 0.28, 0.8922, 0.3089, 0.6412, 0.1412, 0.622, 0.1645, 0.622, 0.1645, 0.6412, 0.1412, 0.901, 0.28, 0.9039, 0.25, 0.9039, 0.25, 0.901, 0.28, 0.622, 0.1645, 0.6078, 0.1911, 0.6078, 0.1911, 0.622, 0.1645, 0.9039, 0.25, 0.901, 0.22, 0.901, 0.22, 0.9039, 0.25, 0.6078, 0.1911, 0.599, 0.22, 0.599, 0.22, 0.6078, 0.1911, 0.901, 0.22, 0.8922, 0.1911, 0.8922, 0.1911, 0.901, 0.22, 0.599, 0.22, 0.5961, 0.25, 0.5961, 0.25, 0.599, 0.22, 0.8922, 0.1911, 0.878, 0.1645, 0.878, 0.1645, 0.8922, 0.1911, 0.5961, 0.25, 0.599, 0.28, 0.599, 0.28, 0.5961, 0.25, 0.878, 0.1645, 0.8588, 0.1412, 0.8588, 0.1412, 0.878, 0.1645, 0.599, 0.28, 0.6078, 0.3089, 0.6078, 0.3089, 0.599, 0.28, 0.8588, 0.1412, 0.8355, 0.122, 0.8355, 0.122, 0.8588, 0.1412, 0.6078, 0.3089, 0.622, 0.3355, 0.622, 0.3355, 0.6078, 0.3089, 0.8355, 0.122, 0.8089, 0.1078, 0.8089, 0.1078, 0.8355, 0.122, 0.75, 0.4039, 0.78, 0.401, 0.78, 0.401, 0.75, 0.4039, 0.622, 0.3355, 0.6412, 0.3588, 0.6412, 0.3588, 0.622, 0.3355, 0.8089, 0.1078, 0.78, 0.09904, 0.78, 0.09904, 0.8089, 0.1078, 0.78, 0.401, 0.8089, 0.3922, 0.8089, 0.3922, 0.78, 0.401, 0.6412, 0.3588, 0.6645, 0.378, 0.6645, 0.378, 0.6412, 0.3588, 0.78, 0.09904, 0.75, 0.09609, 0.75, 0.09609, 0.78, 0.09904, 0.8089, 0.3922, 0.8355, 0.378, 0.8355, 0.378, 0.8089, 0.3922, 0.6645, 0.378, 0.6911, 0.3922, 0.6911, 0.3922, 0.6645, 0.378, 0.75, 0.09609, 0.72, 0.09904, 0.72, 0.09904, 0.75, 0.09609, 0.8355, 0.378, 0.8588, 0.3588, 0.8588, 0.3588, 0.8355, 0.378, 0.6911, 0.3922, 0.72, 0.401, 0.72, 0.401, 0.6911, 0.3922, 0.72, 0.09904, 0.6911, 0.1078, 0.6911, 0.1078, 0.72, 0.09904, 0.8588, 0.3588, 0.878, 0.3355, 0.878, 0.3355, 0.8588, 0.3588])
me_cylinder.materials.append(mat_material_001)
me_cylinder.materials.append(mat_material)
me_cylinder.use_remesh_fix_poles = True
me_cylinder.use_remesh_preserve_attributes = False
me_cylinder.use_mirror_vertex_groups = False
me_cylinder.update()

# ---- objects
ob_light = bpy.data.objects.new('Light', light_light)
ob_camera = bpy.data.objects.new('Camera', cam_camera)
ob_cylinder = bpy.data.objects.new('Cylinder', me_cylinder)

# ---- transforms, parenting, visibility, modifiers, constraints
ob_light.location = (4.076, 1.005, 5.904)
ob_light.rotation_euler = (0.6503, 0.05522, 1.866)
ob_light.lock_rotations_4d = False
ob_light.empty_display_type = 'ARROWS'
ob_light.color = (0.0, 0.0, 0.0, 0.0)
ob_light.lineart.crease_threshold = 0.0
ob_camera.location = (7.359, -6.926, 4.958)
ob_camera.rotation_euler = (1.109, 0.0, 0.8149)
ob_camera.lock_rotations_4d = False
ob_camera.empty_display_type = 'ARROWS'
ob_camera.color = (0.0, 0.0, 0.0, 0.0)
ob_camera.display_type = 'WIRE'
ob_camera.lineart.crease_threshold = 0.0
ob_cylinder.location = (0.1585, 0.8129, -0.1044)
ob_cylinder.rotation_euler = (-0.0, 1.571, 0.0)
ob_cylinder.scale = (0.07021, 0.07021, 0.07021)
ob_cylinder.lineart.crease_threshold = 0.0

# ---- collection membership
col_collection.objects.link(ob_light)
col_collection.objects.link(ob_camera)
col_collection.objects.link(ob_cylinder)

# ---- scene / render settings (as saved in the file)
scene.camera = ob_camera
scene.frame_start = 1; scene.frame_end = 250; scene.frame_set(1)
scene.render.engine = 'BLENDER_EEVEE_NEXT'
scene.cycles.use_denoising = False
scene.cycles.samples = 128
scene.cycles.sampling_pattern = 'TABULATED_SOBOL'
scene.cycles.use_adaptive_sampling = False
scene.cycles.use_light_tree = False
scene.view_settings.view_transform = 'Filmic'
bpy.context.view_layer.update()
